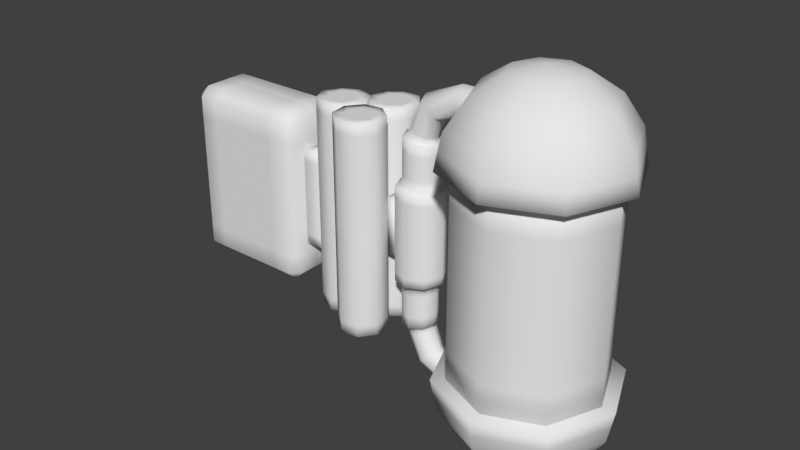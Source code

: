 # Source: odd_parts.blend  (saved by Blender 3.6.14; exported with 4.5.12 LTS)
import bpy
from mathutils import Matrix  # noqa: F401  (used for matrix-valued properties, if any)

bpy.ops.wm.read_factory_settings(use_empty=True)
scene = bpy.context.scene
scene.name = 'Scene'

# ---- collections
col_collection = bpy.data.collections.new('Collection'); scene.collection.children.link(col_collection)

# ---- world
world_world = bpy.data.worlds.new('World'); scene.world = world_world
world_world.use_nodes = True; world_world.node_tree.nodes.clear()
_N = world_world.node_tree.nodes; _L = world_world.node_tree.links
n0 = _N.new('ShaderNodeOutputWorld'); n0.name = 'World Output'; n0.location = (300, 300)
n1 = _N.new('ShaderNodeBackground'); n1.name = 'Background'; n1.location = (10, 300)
n1.inputs[0].default_value = (0.05088, 0.05088, 0.05088, 1.0)
_L.new(n1.outputs[0], n0.inputs[0])
n0.is_active_output = True
world_world.color = (0.05088, 0.05088, 0.05088)
world_world.use_sun_shadow = False
world_world.sun_shadow_jitter_overblur = 0.0

# ---- meshes
me_cube_010 = bpy.data.meshes.new('Cube.010')
me_cube_010.from_pydata([(-0.08585, -0.06986, -0.3183), (-0.08585, -0.06986, 0.3183), (-0.08585, 0.06986, -0.3183), (-0.08585, 0.06986, 0.3183), (0.08585, -0.06986, -0.3183), (0.08585, -0.06986, 0.3183), (0.08585, 0.06986, -0.3183), (0.08585, 0.06986, 0.3183), (-0.08585, -0.06986, -0.255), (-0.08585, -0.06986, 0.255), (-0.08585, 0.06986, 0.255), (-0.08585, 0.06986, -0.255), (0.08585, 0.06986, 0.255), (0.08585, 0.06986, -0.255), (0.08585, -0.06986, 0.255), (0.08585, -0.06986, -0.255), (-8.256e-09, -0.08842, -0.6826), (-8.256e-09, -0.08842, 0.7081), (0.07105, -0.1179, -0.6826), (0.07105, -0.1179, 0.7081), (0.1005, -0.1889, -0.6826), (0.1005, -0.1889, 0.7081), (0.07105, -0.26, -0.6826), (0.07105, -0.26, 0.7081), (-8.256e-09, -0.2894, -0.6826), (-8.256e-09, -0.2894, 0.7081), (-0.07105, -0.26, -0.6826), (-0.07105, -0.26, 0.7081), (-0.1005, -0.1889, -0.6826), (-0.1005, -0.1889, 0.7081), (-0.07105, -0.1179, -0.6826), (-0.07105, -0.1179, 0.7081), (0.2405, -0.5062, -0.6826), (0.2405, -0.5062, 0.7081), (0.1794, -0.5528, -0.6826), (0.1794, -0.5528, 0.7081), (0.1032, -0.5426, -0.6826), (0.1032, -0.5426, 0.7081), (0.05651, -0.4815, -0.6826), (0.05651, -0.4815, 0.7081), (0.06673, -0.4053, -0.6826), (0.06673, -0.4053, 0.7081), (0.1279, -0.3586, -0.6826), (0.1279, -0.3586, 0.7081), (0.2041, -0.3688, -0.6826), (0.2041, -0.3688, 0.7081), (0.2507, -0.4299, -0.6826), (0.2507, -0.4299, 0.7081), (-0.2415, -0.5044, -0.6826), (-0.2415, -0.5044, 0.7081), (-0.2512, -0.4282, -0.6826), (-0.2512, -0.4282, 0.7081), (-0.2041, -0.3674, -0.6826), (-0.2041, -0.3674, 0.7081), (-0.1278, -0.3577, -0.6826), (-0.1278, -0.3577, 0.7081), (-0.067, -0.4048, -0.6826), (-0.067, -0.4048, 0.7081), (-0.05733, -0.4811, -0.6826), (-0.05733, -0.4811, 0.7081), (-0.1044, -0.5419, -0.6826), (-0.1044, -0.5419, 0.7081), (-0.1807, -0.5516, -0.6826), (-0.1807, -0.5516, 0.7081), (-0.2921, -0.5334, -0.6093), (-0.2921, -0.5334, 0.6348), (-0.3074, -0.4128, 0.6348), (-0.3074, -0.4128, -0.6093), (-0.233, -0.3167, 0.6348), (-0.233, -0.3167, -0.6093), (-0.1124, -0.3014, 0.6348), (-0.1124, -0.3014, -0.6093), (-0.01637, -0.3759, 0.6348), (-0.01637, -0.3759, -0.6093), (-0.00108, -0.4964, 0.6348), (-0.00108, -0.4964, -0.6093), (-0.07552, -0.5925, 0.6348), (-0.07552, -0.5925, -0.6093), (-0.1961, -0.6078, 0.6348), (-0.1961, -0.6078, -0.6093), (-8.276e-09, -0.03012, -0.6093), (-8.276e-09, -0.03012, 0.6348), (0.1123, -0.07662, 0.6348), (0.1123, -0.07662, -0.6093), (0.1588, -0.1889, 0.6348), (0.1588, -0.1889, -0.6093), (0.1123, -0.3012, 0.6348), (0.1123, -0.3012, -0.6093), (-8.276e-09, -0.3477, 0.6348), (-8.276e-09, -0.3477, -0.6093), (-0.1123, -0.3012, 0.6348), (-0.1123, -0.3012, -0.6093), (-0.1588, -0.1889, 0.6348), (-0.1588, -0.1889, -0.6093), (-0.1123, -0.07662, 0.6348), (-0.1123, -0.07662, -0.6093), (0.2909, -0.5354, -0.6093), (0.2909, -0.5354, 0.6348), (0.1944, -0.6092, 0.6348), (0.1944, -0.6092, -0.6093), (0.0739, -0.593, 0.6348), (0.0739, -0.593, -0.6093), (0.0001522, -0.4965, 0.6348), (0.0001522, -0.4965, -0.6093), (0.0163, -0.376, 0.6348), (0.0163, -0.376, -0.6093), (0.1129, -0.3022, 0.6348), (0.1129, -0.3022, -0.6093), (0.2333, -0.3184, 0.6348), (0.2333, -0.3184, -0.6093), (0.3071, -0.415, 0.6348), (0.3071, -0.415, -0.6093), (-8.256e-09, -0.03012, -0.6826), (0.1123, -0.07662, -0.6826), (0.1123, -0.07662, 0.7081), (-8.256e-09, -0.03012, 0.7081), (0.1588, -0.1889, -0.6826), (0.1588, -0.1889, 0.7081), (0.1123, -0.3012, -0.6826), (0.1123, -0.3012, 0.7081), (-8.256e-09, -0.3477, -0.6826), (-8.256e-09, -0.3477, 0.7081), (-0.1123, -0.3012, -0.6826), (-0.1123, -0.3012, 0.7081), (-0.1588, -0.1889, -0.6826), (-0.1588, -0.1889, 0.7081), (-0.1123, -0.07662, -0.6826), (-0.1123, -0.07662, 0.7081), (0.2909, -0.5354, -0.6826), (0.1944, -0.6092, -0.6826), (0.1944, -0.6092, 0.7081), (0.2909, -0.5354, 0.7081), (0.0739, -0.593, -0.6826), (0.0739, -0.593, 0.7081), (0.0001522, -0.4965, -0.6826), (0.0001522, -0.4965, 0.7081), (0.0163, -0.376, -0.6826), (0.0163, -0.376, 0.7081), (0.1129, -0.3022, -0.6826), (0.1129, -0.3022, 0.7081), (0.2333, -0.3184, -0.6826), (0.2333, -0.3184, 0.7081), (0.3071, -0.415, -0.6826), (0.3071, -0.415, 0.7081), (-0.2921, -0.5334, -0.6826), (-0.3074, -0.4128, -0.6826), (-0.3074, -0.4128, 0.7081), (-0.2921, -0.5334, 0.7081), (-0.233, -0.3167, -0.6826), (-0.233, -0.3167, 0.7081), (-0.1124, -0.3014, -0.6826), (-0.1124, -0.3014, 0.7081), (-0.01637, -0.3759, -0.6826), (-0.01637, -0.3759, 0.7081), (-0.00108, -0.4964, -0.6826), (-0.00108, -0.4964, 0.7081), (-0.07552, -0.5925, -0.6826), (-0.07552, -0.5925, 0.7081), (-0.1961, -0.6078, -0.6826), (-0.1961, -0.6078, 0.7081)], [], [(9, 1, 3, 10), (10, 3, 7, 12), (12, 7, 5, 14), (14, 5, 1, 9), (2, 6, 4, 0), (7, 3, 1, 5), (4, 15, 8, 0), (15, 14, 9, 8), (6, 13, 15, 4), (13, 12, 14, 15), (2, 11, 13, 6), (11, 10, 12, 13), (0, 8, 11, 2), (8, 9, 10, 11), (81, 115, 114, 82), (82, 114, 117, 84), (84, 117, 119, 86), (86, 119, 121, 88), (88, 121, 123, 90), (90, 123, 125, 92), (19, 17, 31, 29, 27, 25, 23, 21), (92, 125, 127, 94), (94, 127, 115, 81), (16, 18, 20, 22, 24, 26, 28, 30), (97, 131, 130, 98), (98, 130, 133, 100), (100, 133, 135, 102), (102, 135, 137, 104), (104, 137, 139, 106), (106, 139, 141, 108), (35, 33, 47, 45, 43, 41, 39, 37), (108, 141, 143, 110), (110, 143, 131, 97), (32, 34, 36, 38, 40, 42, 44, 46), (65, 147, 146, 66), (66, 146, 149, 68), (68, 149, 151, 70), (70, 151, 153, 72), (72, 153, 155, 74), (74, 155, 157, 76), (51, 49, 63, 61, 59, 57, 55, 53), (76, 157, 159, 78), (78, 159, 147, 65), (48, 50, 52, 54, 56, 58, 60, 62), (158, 79, 64, 144), (79, 78, 65, 64), (156, 77, 79, 158), (77, 76, 78, 79), (154, 75, 77, 156), (75, 74, 76, 77), (152, 73, 75, 154), (73, 72, 74, 75), (150, 71, 73, 152), (71, 70, 72, 73), (148, 69, 71, 150), (69, 68, 70, 71), (145, 67, 69, 148), (67, 66, 68, 69), (144, 64, 67, 145), (64, 65, 66, 67), (126, 95, 80, 112), (95, 94, 81, 80), (124, 93, 95, 126), (93, 92, 94, 95), (122, 91, 93, 124), (91, 90, 92, 93), (120, 89, 91, 122), (89, 88, 90, 91), (118, 87, 89, 120), (87, 86, 88, 89), (116, 85, 87, 118), (85, 84, 86, 87), (113, 83, 85, 116), (83, 82, 84, 85), (112, 80, 83, 113), (80, 81, 82, 83), (142, 111, 96, 128), (111, 110, 97, 96), (140, 109, 111, 142), (109, 108, 110, 111), (138, 107, 109, 140), (107, 106, 108, 109), (136, 105, 107, 138), (105, 104, 106, 107), (134, 103, 105, 136), (103, 102, 104, 105), (132, 101, 103, 134), (101, 100, 102, 103), (129, 99, 101, 132), (99, 98, 100, 101), (128, 96, 99, 129), (96, 97, 98, 99), (18, 16, 112, 113), (17, 19, 114, 115), (20, 18, 113, 116), (19, 21, 117, 114), (22, 20, 116, 118), (21, 23, 119, 117), (24, 22, 118, 120), (23, 25, 121, 119), (26, 24, 120, 122), (25, 27, 123, 121), (28, 26, 122, 124), (27, 29, 125, 123), (30, 28, 124, 126), (29, 31, 127, 125), (16, 30, 126, 112), (31, 17, 115, 127), (34, 32, 128, 129), (33, 35, 130, 131), (36, 34, 129, 132), (35, 37, 133, 130), (38, 36, 132, 134), (37, 39, 135, 133), (40, 38, 134, 136), (39, 41, 137, 135), (42, 40, 136, 138), (41, 43, 139, 137), (44, 42, 138, 140), (43, 45, 141, 139), (46, 44, 140, 142), (45, 47, 143, 141), (32, 46, 142, 128), (47, 33, 131, 143), (50, 48, 144, 145), (49, 51, 146, 147), (52, 50, 145, 148), (51, 53, 149, 146), (54, 52, 148, 150), (53, 55, 151, 149), (56, 54, 150, 152), (55, 57, 153, 151), (58, 56, 152, 154), (57, 59, 155, 153), (60, 58, 154, 156), (59, 61, 157, 155), (62, 60, 156, 158), (61, 63, 159, 157), (48, 62, 158, 144), (63, 49, 147, 159)])
me_cube_010.polygons.foreach_set('use_smooth', [True] * 140)
_uv = me_cube_010.uv_layers.new(name='UVMap')
_uv.uv.foreach_set('vector', [0.5417, 0.0, 0.625, 0.0, 0.625, 0.25, 0.5417, 0.25, 0.5417, 0.25, 0.625, 0.25, 0.625, 0.5, 0.5417, 0.5, 0.5417, 0.5, 0.625, 0.5, 0.625, 0.75, 0.5417, 0.75, 0.5417, 0.75, 0.625, 0.75, 0.625, 1.0, 0.5417, 1.0, 0.125, 0.5, 0.375, 0.5, 0.375, 0.75, 0.125, 0.75, 0.625, 0.5, 0.875, 0.5, 0.875, 0.75, 0.625, 0.75, 0.375, 0.75, 0.4583, 0.75, 0.4583, 1.0, 0.375, 1.0, 0.4583, 0.75, 0.5417, 0.75, 0.5417, 1.0, 0.4583, 1.0, 0.375, 0.5, 0.4583, 0.5, 0.4583, 0.75, 0.375, 0.75, 0.4583, 0.5, 0.5417, 0.5, 0.5417, 0.75, 0.4583, 0.75, 0.375, 0.25, 0.4583, 0.25, 0.4583, 0.5, 0.375, 0.5, 0.4583, 0.25, 0.5417, 0.25, 0.5417, 0.5, 0.4583, 0.5, 0.375, 0.0, 0.4583, 0.0, 0.4583, 0.25, 0.375, 0.25, 0.4583, 0.0, 0.5417, 0.0, 0.5417, 0.25, 0.4583, 0.25, 1.0, 0.8333, 1.0, 1.0, 0.875, 1.0, 0.875, 0.8333, 0.875, 0.8333, 0.875, 1.0, 0.75, 1.0, 0.75, 0.8333, 0.75, 0.8333, 0.75, 1.0, 0.625, 1.0, 0.625, 0.8333, 0.625, 0.8333, 0.625, 1.0, 0.5, 1.0, 0.5, 0.8333, 0.5, 0.8333, 0.5, 1.0, 0.375, 1.0, 0.375, 0.8333, 0.375, 0.8333, 0.375, 1.0, 0.25, 1.0, 0.25, 0.8333, 0.3574, 0.3574, 0.25, 0.4019, 0.1426, 0.3574, 0.09813, 0.25, 0.1426, 0.1426, 0.25, 0.09813, 0.3574, 0.1426, 0.4019, 0.25, 0.25, 0.8333, 0.25, 1.0, 0.125, 1.0, 0.125, 0.8333, 0.125, 0.8333, 0.125, 1.0, 0.0, 1.0, 0.0, 0.8333, 0.75, 0.4019, 0.8574, 0.3574, 0.9019, 0.25, 0.8574, 0.1426, 0.75, 0.09813, 0.6426, 0.1426, 0.5981, 0.25, 0.6426, 0.3574, 1.0, 0.8333, 1.0, 1.0, 0.875, 1.0, 0.875, 0.8333, 0.875, 0.8333, 0.875, 1.0, 0.75, 1.0, 0.75, 0.8333, 0.75, 0.8333, 0.75, 1.0, 0.625, 1.0, 0.625, 0.8333, 0.625, 0.8333, 0.625, 1.0, 0.5, 1.0, 0.5, 0.8333, 0.5, 0.8333, 0.5, 1.0, 0.375, 1.0, 0.375, 0.8333, 0.375, 0.8333, 0.375, 1.0, 0.25, 1.0, 0.25, 0.8333, 0.3574, 0.3574, 0.25, 0.4019, 0.1426, 0.3574, 0.09813, 0.25, 0.1426, 0.1426, 0.25, 0.09813, 0.3574, 0.1426, 0.4019, 0.25, 0.25, 0.8333, 0.25, 1.0, 0.125, 1.0, 0.125, 0.8333, 0.125, 0.8333, 0.125, 1.0, 0.0, 1.0, 0.0, 0.8333, 0.75, 0.4019, 0.8574, 0.3574, 0.9019, 0.25, 0.8574, 0.1426, 0.75, 0.09813, 0.6426, 0.1426, 0.5981, 0.25, 0.6426, 0.3574, 1.0, 0.8333, 1.0, 1.0, 0.875, 1.0, 0.875, 0.8333, 0.875, 0.8333, 0.875, 1.0, 0.75, 1.0, 0.75, 0.8333, 0.75, 0.8333, 0.75, 1.0, 0.625, 1.0, 0.625, 0.8333, 0.625, 0.8333, 0.625, 1.0, 0.5, 1.0, 0.5, 0.8333, 0.5, 0.8333, 0.5, 1.0, 0.375, 1.0, 0.375, 0.8333, 0.375, 0.8333, 0.375, 1.0, 0.25, 1.0, 0.25, 0.8333, 0.3574, 0.3574, 0.25, 0.4019, 0.1426, 0.3574, 0.09813, 0.25, 0.1426, 0.1426, 0.25, 0.09813, 0.3574, 0.1426, 0.4019, 0.25, 0.25, 0.8333, 0.25, 1.0, 0.125, 1.0, 0.125, 0.8333, 0.125, 0.8333, 0.125, 1.0, 0.0, 1.0, 0.0, 0.8333, 0.75, 0.4019, 0.8574, 0.3574, 0.9019, 0.25, 0.8574, 0.1426, 0.75, 0.09813, 0.6426, 0.1426, 0.5981, 0.25, 0.6426, 0.3574, 0.125, 0.5, 0.125, 0.6667, 0.0, 0.6667, 0.0, 0.5, 0.125, 0.6667, 0.125, 0.8333, 0.0, 0.8333, 0.0, 0.6667, 0.25, 0.5, 0.25, 0.6667, 0.125, 0.6667, 0.125, 0.5, 0.25, 0.6667, 0.25, 0.8333, 0.125, 0.8333, 0.125, 0.6667, 0.375, 0.5, 0.375, 0.6667, 0.25, 0.6667, 0.25, 0.5, 0.375, 0.6667, 0.375, 0.8333, 0.25, 0.8333, 0.25, 0.6667, 0.5, 0.5, 0.5, 0.6667, 0.375, 0.6667, 0.375, 0.5, 0.5, 0.6667, 0.5, 0.8333, 0.375, 0.8333, 0.375, 0.6667, 0.625, 0.5, 0.625, 0.6667, 0.5, 0.6667, 0.5, 0.5, 0.625, 0.6667, 0.625, 0.8333, 0.5, 0.8333, 0.5, 0.6667, 0.75, 0.5, 0.75, 0.6667, 0.625, 0.6667, 0.625, 0.5, 0.75, 0.6667, 0.75, 0.8333, 0.625, 0.8333, 0.625, 0.6667, 0.875, 0.5, 0.875, 0.6667, 0.75, 0.6667, 0.75, 0.5, 0.875, 0.6667, 0.875, 0.8333, 0.75, 0.8333, 0.75, 0.6667, 1.0, 0.5, 1.0, 0.6667, 0.875, 0.6667, 0.875, 0.5, 1.0, 0.6667, 1.0, 0.8333, 0.875, 0.8333, 0.875, 0.6667, 0.125, 0.5, 0.125, 0.6667, 0.0, 0.6667, 0.0, 0.5, 0.125, 0.6667, 0.125, 0.8333, 0.0, 0.8333, 0.0, 0.6667, 0.25, 0.5, 0.25, 0.6667, 0.125, 0.6667, 0.125, 0.5, 0.25, 0.6667, 0.25, 0.8333, 0.125, 0.8333, 0.125, 0.6667, 0.375, 0.5, 0.375, 0.6667, 0.25, 0.6667, 0.25, 0.5, 0.375, 0.6667, 0.375, 0.8333, 0.25, 0.8333, 0.25, 0.6667, 0.5, 0.5, 0.5, 0.6667, 0.375, 0.6667, 0.375, 0.5, 0.5, 0.6667, 0.5, 0.8333, 0.375, 0.8333, 0.375, 0.6667, 0.625, 0.5, 0.625, 0.6667, 0.5, 0.6667, 0.5, 0.5, 0.625, 0.6667, 0.625, 0.8333, 0.5, 0.8333, 0.5, 0.6667, 0.75, 0.5, 0.75, 0.6667, 0.625, 0.6667, 0.625, 0.5, 0.75, 0.6667, 0.75, 0.8333, 0.625, 0.8333, 0.625, 0.6667, 0.875, 0.5, 0.875, 0.6667, 0.75, 0.6667, 0.75, 0.5, 0.875, 0.6667, 0.875, 0.8333, 0.75, 0.8333, 0.75, 0.6667, 1.0, 0.5, 1.0, 0.6667, 0.875, 0.6667, 0.875, 0.5, 1.0, 0.6667, 1.0, 0.8333, 0.875, 0.8333, 0.875, 0.6667, 0.125, 0.5, 0.125, 0.6667, 0.0, 0.6667, 0.0, 0.5, 0.125, 0.6667, 0.125, 0.8333, 0.0, 0.8333, 0.0, 0.6667, 0.25, 0.5, 0.25, 0.6667, 0.125, 0.6667, 0.125, 0.5, 0.25, 0.6667, 0.25, 0.8333, 0.125, 0.8333, 0.125, 0.6667, 0.375, 0.5, 0.375, 0.6667, 0.25, 0.6667, 0.25, 0.5, 0.375, 0.6667, 0.375, 0.8333, 0.25, 0.8333, 0.25, 0.6667, 0.5, 0.5, 0.5, 0.6667, 0.375, 0.6667, 0.375, 0.5, 0.5, 0.6667, 0.5, 0.8333, 0.375, 0.8333, 0.375, 0.6667, 0.625, 0.5, 0.625, 0.6667, 0.5, 0.6667, 0.5, 0.5, 0.625, 0.6667, 0.625, 0.8333, 0.5, 0.8333, 0.5, 0.6667, 0.75, 0.5, 0.75, 0.6667, 0.625, 0.6667, 0.625, 0.5, 0.75, 0.6667, 0.75, 0.8333, 0.625, 0.8333, 0.625, 0.6667, 0.875, 0.5, 0.875, 0.6667, 0.75, 0.6667, 0.75, 0.5, 0.875, 0.6667, 0.875, 0.8333, 0.75, 0.8333, 0.75, 0.6667, 1.0, 0.5, 1.0, 0.6667, 0.875, 0.6667, 0.875, 0.5, 1.0, 0.6667, 1.0, 0.8333, 0.875, 0.8333, 0.875, 0.6667, 0.8574, 0.3574, 0.75, 0.4019, 0.75, 0.49, 0.9197, 0.4197, 0.25, 0.4019, 0.3574, 0.3574, 0.4197, 0.4197, 0.25, 0.49, 0.9019, 0.25, 0.8574, 0.3574, 0.9197, 0.4197, 0.99, 0.25, 0.3574, 0.3574, 0.4019, 0.25, 0.49, 0.25, 0.4197, 0.4197, 0.8574, 0.1426, 0.9019, 0.25, 0.99, 0.25, 0.9197, 0.08029, 0.4019, 0.25, 0.3574, 0.1426, 0.4197, 0.08029, 0.49, 0.25, 0.75, 0.09813, 0.8574, 0.1426, 0.9197, 0.08029, 0.75, 0.01, 0.3574, 0.1426, 0.25, 0.09813, 0.25, 0.01, 0.4197, 0.08029, 0.6426, 0.1426, 0.75, 0.09813, 0.75, 0.01, 0.5803, 0.08029, 0.25, 0.09813, 0.1426, 0.1426, 0.08029, 0.08029, 0.25, 0.01, 0.5981, 0.25, 0.6426, 0.1426, 0.5803, 0.08029, 0.51, 0.25, 0.1426, 0.1426, 0.09813, 0.25, 0.01, 0.25, 0.08029, 0.08029, 0.6426, 0.3574, 0.5981, 0.25, 0.51, 0.25, 0.5803, 0.4197, 0.09813, 0.25, 0.1426, 0.3574, 0.08029, 0.4197, 0.01, 0.25, 0.75, 0.4019, 0.6426, 0.3574, 0.5803, 0.4197, 0.75, 0.49, 0.1426, 0.3574, 0.25, 0.4019, 0.25, 0.49, 0.08029, 0.4197, 0.8574, 0.3574, 0.75, 0.4019, 0.75, 0.49, 0.9197, 0.4197, 0.25, 0.4019, 0.3574, 0.3574, 0.4197, 0.4197, 0.25, 0.49, 0.9019, 0.25, 0.8574, 0.3574, 0.9197, 0.4197, 0.99, 0.25, 0.3574, 0.3574, 0.4019, 0.25, 0.49, 0.25, 0.4197, 0.4197, 0.8574, 0.1426, 0.9019, 0.25, 0.99, 0.25, 0.9197, 0.08029, 0.4019, 0.25, 0.3574, 0.1426, 0.4197, 0.08029, 0.49, 0.25, 0.75, 0.09813, 0.8574, 0.1426, 0.9197, 0.08029, 0.75, 0.01, 0.3574, 0.1426, 0.25, 0.09813, 0.25, 0.01, 0.4197, 0.08029, 0.6426, 0.1426, 0.75, 0.09813, 0.75, 0.01, 0.5803, 0.08029, 0.25, 0.09813, 0.1426, 0.1426, 0.08029, 0.08029, 0.25, 0.01, 0.5981, 0.25, 0.6426, 0.1426, 0.5803, 0.08029, 0.51, 0.25, 0.1426, 0.1426, 0.09813, 0.25, 0.01, 0.25, 0.08029, 0.08029, 0.6426, 0.3574, 0.5981, 0.25, 0.51, 0.25, 0.5803, 0.4197, 0.09813, 0.25, 0.1426, 0.3574, 0.08029, 0.4197, 0.01, 0.25, 0.75, 0.4019, 0.6426, 0.3574, 0.5803, 0.4197, 0.75, 0.49, 0.1426, 0.3574, 0.25, 0.4019, 0.25, 0.49, 0.08029, 0.4197, 0.8574, 0.3574, 0.75, 0.4019, 0.75, 0.49, 0.9197, 0.4197, 0.25, 0.4019, 0.3574, 0.3574, 0.4197, 0.4197, 0.25, 0.49, 0.9019, 0.25, 0.8574, 0.3574, 0.9197, 0.4197, 0.99, 0.25, 0.3574, 0.3574, 0.4019, 0.25, 0.49, 0.25, 0.4197, 0.4197, 0.8574, 0.1426, 0.9019, 0.25, 0.99, 0.25, 0.9197, 0.08029, 0.4019, 0.25, 0.3574, 0.1426, 0.4197, 0.08029, 0.49, 0.25, 0.75, 0.09813, 0.8574, 0.1426, 0.9197, 0.08029, 0.75, 0.01, 0.3574, 0.1426, 0.25, 0.09813, 0.25, 0.01, 0.4197, 0.08029, 0.6426, 0.1426, 0.75, 0.09813, 0.75, 0.01, 0.5803, 0.08029, 0.25, 0.09813, 0.1426, 0.1426, 0.08029, 0.08029, 0.25, 0.01, 0.5981, 0.25, 0.6426, 0.1426, 0.5803, 0.08029, 0.51, 0.25, 0.1426, 0.1426, 0.09813, 0.25, 0.01, 0.25, 0.08029, 0.08029, 0.6426, 0.3574, 0.5981, 0.25, 0.51, 0.25, 0.5803, 0.4197, 0.09813, 0.25, 0.1426, 0.3574, 0.08029, 0.4197, 0.01, 0.25, 0.75, 0.4019, 0.6426, 0.3574, 0.5803, 0.4197, 0.75, 0.49, 0.1426, 0.3574, 0.25, 0.4019, 0.25, 0.49, 0.08029, 0.4197])
me_cube_010.update()
me_cube_009 = bpy.data.meshes.new('Cube.009')
me_cube_009.from_pydata([(-0.02246, -0.2286, -0.5768), (-0.02246, -0.4168, -0.3886), (-0.2107, -0.2286, -0.3886), (-0.02246, -0.3541, -0.5768), (-0.1479, -0.2286, -0.5768), (-0.1479, -0.3541, -0.5768), (-0.1479, -0.4168, -0.3886), (-0.02246, -0.4168, -0.5141), (-0.1479, -0.4168, -0.5141), (-0.2107, -0.2286, -0.5141), (-0.2107, -0.3541, -0.3886), (-0.2107, -0.3541, -0.5141), (-0.02246, -0.4168, 0.3886), (-0.02246, -0.2286, 0.5768), (-0.2107, -0.2286, 0.3886), (-0.02246, -0.4168, 0.5141), (-0.1479, -0.4168, 0.3886), (-0.1479, -0.4168, 0.5141), (-0.1479, -0.2286, 0.5768), (-0.02246, -0.3541, 0.5768), (-0.1479, -0.3541, 0.5768), (-0.2107, -0.3541, 0.3886), (-0.2107, -0.2286, 0.5141), (-0.2107, -0.3541, 0.5141), (-0.02246, 0.2286, -0.5768), (-0.2107, 0.2286, -0.3886), (-0.02246, 0.4168, -0.3886), (-0.1479, 0.2286, -0.5768), (-0.02246, 0.3541, -0.5768), (-0.1479, 0.3541, -0.5768), (-0.2107, 0.3541, -0.3886), (-0.2107, 0.2286, -0.5141), (-0.2107, 0.3541, -0.5141), (-0.02246, 0.4168, -0.5141), (-0.1479, 0.4168, -0.3886), (-0.1479, 0.4168, -0.5141), (-0.02246, 0.2286, 0.5768), (-0.02246, 0.4168, 0.3886), (-0.2107, 0.2286, 0.3886), (-0.02246, 0.3541, 0.5768), (-0.1479, 0.2286, 0.5768), (-0.1479, 0.3541, 0.5768), (-0.1479, 0.4168, 0.3886), (-0.02246, 0.4168, 0.5141), (-0.1479, 0.4168, 0.5141), (-0.2107, 0.2286, 0.5141), (-0.2107, 0.3541, 0.3886), (-0.2107, 0.3541, 0.5141), (0.02246, -0.2286, -0.5768), (0.2107, -0.2286, -0.3886), (0.02246, -0.4168, -0.3886), (0.1479, -0.2286, -0.5768), (0.02246, -0.3541, -0.5768), (0.1479, -0.3541, -0.5768), (0.2107, -0.3541, -0.3886), (0.2107, -0.2286, -0.5141), (0.2107, -0.3541, -0.5141), (0.02246, -0.4168, -0.5141), (0.1479, -0.4168, -0.3886), (0.1479, -0.4168, -0.5141), (0.02246, -0.2286, 0.5768), (0.02246, -0.4168, 0.3886), (0.2107, -0.2286, 0.3886), (0.02246, -0.3541, 0.5768), (0.1479, -0.2286, 0.5768), (0.1479, -0.3541, 0.5768), (0.1479, -0.4168, 0.3886), (0.02246, -0.4168, 0.5141), (0.1479, -0.4168, 0.5141), (0.2107, -0.2286, 0.5141), (0.2107, -0.3541, 0.3886), (0.2107, -0.3541, 0.5141), (0.02246, 0.2286, -0.5768), (0.02246, 0.4168, -0.3886), (0.2107, 0.2286, -0.3886), (0.02246, 0.3541, -0.5768), (0.1479, 0.2286, -0.5768), (0.1479, 0.3541, -0.5768), (0.1479, 0.4168, -0.3886), (0.02246, 0.4168, -0.5141), (0.1479, 0.4168, -0.5141), (0.2107, 0.2286, -0.5141), (0.2107, 0.3541, -0.3886), (0.2107, 0.3541, -0.5141), (0.02246, 0.2286, 0.5768), (0.2107, 0.2286, 0.3886), (0.02246, 0.4168, 0.3886), (0.1479, 0.2286, 0.5768), (0.02246, 0.3541, 0.5768), (0.1479, 0.3541, 0.5768), (0.2107, 0.3541, 0.3886), (0.2107, 0.2286, 0.5141), (0.2107, 0.3541, 0.5141), (0.02246, 0.4168, 0.5141), (0.1479, 0.4168, 0.3886), (0.1479, 0.4168, 0.5141)], [], [(50, 61, 12, 1), (74, 85, 62, 49), (84, 36, 13, 60), (2, 14, 38, 25), (26, 37, 86, 73), (0, 3, 5, 4), (3, 7, 8, 5), (1, 6, 8, 7), (6, 10, 11, 8), (2, 9, 11, 10), (9, 4, 5, 11), (5, 8, 11), (12, 15, 17, 16), (15, 19, 20, 17), (13, 18, 20, 19), (18, 22, 23, 20), (14, 21, 23, 22), (21, 16, 17, 23), (17, 20, 23), (24, 27, 29, 28), (27, 31, 32, 29), (25, 30, 32, 31), (30, 34, 35, 32), (26, 33, 35, 34), (33, 28, 29, 35), (29, 32, 35), (36, 39, 41, 40), (39, 43, 44, 41), (37, 42, 44, 43), (42, 46, 47, 44), (38, 45, 47, 46), (45, 40, 41, 47), (41, 44, 47), (48, 51, 53, 52), (51, 55, 56, 53), (49, 54, 56, 55), (54, 58, 59, 56), (50, 57, 59, 58), (57, 52, 53, 59), (53, 56, 59), (60, 63, 65, 64), (63, 67, 68, 65), (61, 66, 68, 67), (66, 70, 71, 68), (62, 69, 71, 70), (69, 64, 65, 71), (65, 68, 71), (72, 75, 77, 76), (75, 79, 80, 77), (73, 78, 80, 79), (78, 82, 83, 80), (74, 81, 83, 82), (81, 76, 77, 83), (77, 80, 83), (84, 87, 89, 88), (87, 91, 92, 89), (85, 90, 92, 91), (90, 94, 95, 92), (86, 93, 95, 94), (93, 88, 89, 95), (89, 92, 95), (24, 0, 4, 27), (27, 4, 9, 31), (31, 9, 2, 25), (1, 12, 16, 6), (6, 16, 21, 10), (10, 21, 14, 2), (13, 36, 40, 18), (18, 40, 45, 22), (22, 45, 38, 14), (37, 26, 34, 42), (42, 34, 30, 46), (46, 30, 25, 38), (72, 24, 28, 75), (75, 28, 33, 79), (79, 33, 26, 73), (36, 84, 88, 39), (39, 88, 93, 43), (43, 93, 86, 37), (85, 74, 82, 90), (90, 82, 78, 94), (94, 78, 73, 86), (48, 72, 76, 51), (51, 76, 81, 55), (55, 81, 74, 49), (84, 60, 64, 87), (87, 64, 69, 91), (91, 69, 62, 85), (61, 50, 58, 66), (66, 58, 54, 70), (70, 54, 49, 62), (0, 48, 52, 3), (3, 52, 57, 7), (7, 57, 50, 1), (60, 13, 19, 63), (63, 19, 15, 67), (67, 15, 12, 61), (24, 72, 48, 0)])
me_cube_009.polygons.foreach_set('use_smooth', [True] * 98)
_uv = me_cube_009.uv_layers.new(name='UVMap')
_uv.uv.foreach_set('vector', [0.4158, 0.8617, 0.5842, 0.8617, 0.5842, 0.8883, 0.4158, 0.8883, 0.4158, 0.5564, 0.5842, 0.5564, 0.5842, 0.6936, 0.4158, 0.6936, 0.7367, 0.5564, 0.7633, 0.5564, 0.7633, 0.6936, 0.7367, 0.6936, 0.4158, 0.05644, 0.5842, 0.05644, 0.5842, 0.1936, 0.4158, 0.1936, 0.4158, 0.3617, 0.5842, 0.3617, 0.5842, 0.3883, 0.4158, 0.3883, 0.2367, 0.6936, 0.2367, 0.7312, 0.1622, 0.7312, 0.1622, 0.6936, 0.2367, 0.7312, 0.2367, 0.75, 0.1622, 0.75, 0.1622, 0.7312, 0.4158, 0.8883, 0.4158, 1.0, 0.375, 0.9628, 0.375, 0.8883, 0.4158, 0.0, 0.4158, 0.01881, 0.375, 0.01881, 0.375, 0.0, 0.4158, 0.05644, 0.375, 0.05644, 0.375, 0.01881, 0.4158, 0.01881, 0.125, 0.6936, 0.1622, 0.6936, 0.1622, 0.7312, 0.125, 0.7312, 0.1622, 0.7312, 0.1622, 0.75, 0.125, 0.7312, 0.5842, 0.8883, 0.6114, 0.8883, 0.6114, 1.0, 0.5842, 1.0, 0.6114, 0.8883, 0.625, 0.8883, 0.625, 1.0, 0.6114, 1.0, 0.7633, 0.6936, 0.875, 0.6936, 0.875, 0.7312, 0.7633, 0.75, 0.625, 0.05644, 0.6114, 0.05644, 0.6114, 0.01881, 0.625, 0.01881, 0.5842, 0.05644, 0.5842, 0.01881, 0.6114, 0.01881, 0.6114, 0.05644, 0.5842, 0.01881, 0.5842, 0.0, 0.6114, 0.0, 0.6114, 0.01881, 0.6114, 0.0, 0.625, 0.01881, 0.6114, 0.01881, 0.2367, 0.5564, 0.1622, 0.5564, 0.1622, 0.5188, 0.2367, 0.5188, 0.1622, 0.5564, 0.125, 0.5564, 0.125, 0.5188, 0.1622, 0.5188, 0.4158, 0.1936, 0.4158, 0.2312, 0.375, 0.2312, 0.375, 0.1936, 0.4158, 0.2312, 0.4158, 0.2872, 0.375, 0.2872, 0.375, 0.2312, 0.4158, 0.3617, 0.375, 0.3617, 0.375, 0.2872, 0.4158, 0.2872, 0.2367, 0.5, 0.2367, 0.5188, 0.1622, 0.5188, 0.1622, 0.5, 0.1622, 0.5188, 0.125, 0.5188, 0.1622, 0.5, 0.7633, 0.5564, 0.7633, 0.5, 0.875, 0.5188, 0.875, 0.5564, 0.625, 0.3617, 0.6114, 0.3617, 0.6114, 0.2872, 0.625, 0.25, 0.5842, 0.3617, 0.5842, 0.2872, 0.6114, 0.2872, 0.6114, 0.3617, 0.5842, 0.2872, 0.5842, 0.2312, 0.6114, 0.2312, 0.6114, 0.2872, 0.5842, 0.1936, 0.6114, 0.1936, 0.6114, 0.2312, 0.5842, 0.2312, 0.6114, 0.1936, 0.625, 0.1936, 0.625, 0.2312, 0.6114, 0.2312, 0.625, 0.2312, 0.6114, 0.25, 0.6114, 0.2312, 0.2633, 0.6936, 0.3378, 0.6936, 0.3378, 0.7312, 0.2633, 0.7312, 0.3378, 0.6936, 0.3886, 0.6936, 0.3886, 0.7312, 0.3378, 0.7312, 0.4158, 0.6936, 0.4158, 0.7312, 0.3886, 0.7312, 0.3886, 0.6936, 0.4158, 0.7312, 0.4158, 0.7872, 0.375, 0.7872, 0.3886, 0.7312, 0.4158, 0.8617, 0.375, 0.8617, 0.375, 0.7872, 0.4158, 0.7872, 0.2633, 0.75, 0.2633, 0.7312, 0.3378, 0.7312, 0.3378, 0.75, 0.3378, 0.7312, 0.375, 0.7312, 0.3378, 0.75, 0.7367, 0.6936, 0.7367, 0.75, 0.6622, 0.75, 0.6622, 0.6936, 0.625, 0.8617, 0.6114, 0.8617, 0.6114, 0.7872, 0.625, 0.7872, 0.5842, 0.8617, 0.5842, 0.7872, 0.6114, 0.7872, 0.6114, 0.8617, 0.5842, 0.7872, 0.5842, 0.7312, 0.6114, 0.7312, 0.6114, 0.7872, 0.5842, 0.6936, 0.6114, 0.6936, 0.6114, 0.7312, 0.5842, 0.7312, 0.6114, 0.6936, 0.6622, 0.6936, 0.6622, 0.75, 0.6114, 0.7312, 0.625, 0.7872, 0.6114, 0.7872, 0.6114, 0.75, 0.2633, 0.5564, 0.2633, 0.5188, 0.3378, 0.5188, 0.3378, 0.5564, 0.2633, 0.5188, 0.2633, 0.5, 0.3378, 0.5, 0.3378, 0.5188, 0.4158, 0.3883, 0.4158, 0.4628, 0.375, 0.4628, 0.375, 0.3883, 0.4158, 0.4628, 0.4158, 0.5188, 0.3886, 0.5188, 0.375, 0.4628, 0.4158, 0.5564, 0.3886, 0.5564, 0.3886, 0.5188, 0.4158, 0.5188, 0.3886, 0.5564, 0.3378, 0.5564, 0.3378, 0.5188, 0.3886, 0.5188, 0.3378, 0.5188, 0.3378, 0.5, 0.375, 0.5188, 0.7367, 0.5564, 0.6622, 0.5564, 0.6622, 0.5, 0.7367, 0.5, 0.6622, 0.5564, 0.6114, 0.5564, 0.6114, 0.5188, 0.6622, 0.5, 0.5842, 0.5564, 0.5842, 0.5188, 0.6114, 0.5188, 0.6114, 0.5564, 0.5842, 0.5188, 0.5842, 0.4628, 0.6114, 0.4628, 0.6114, 0.5188, 0.5842, 0.3883, 0.6114, 0.3883, 0.6114, 0.4628, 0.5842, 0.4628, 0.6114, 0.3883, 0.625, 0.3883, 0.625, 0.4628, 0.6114, 0.4628, 0.625, 0.4628, 0.6114, 0.5, 0.6114, 0.4628, 0.2367, 0.5564, 0.2367, 0.6936, 0.1622, 0.6936, 0.1622, 0.5564, 0.1622, 0.5564, 0.1622, 0.6936, 0.125, 0.6936, 0.125, 0.5564, 0.375, 0.1936, 0.375, 0.05644, 0.4158, 0.05644, 0.4158, 0.1936, 0.4158, 0.8883, 0.5842, 0.8883, 0.5842, 1.0, 0.4158, 1.0, 0.4158, 0.0, 0.5842, 0.0, 0.5842, 0.01881, 0.4158, 0.01881, 0.4158, 0.01881, 0.5842, 0.01881, 0.5842, 0.05644, 0.4158, 0.05644, 0.7633, 0.6936, 0.7633, 0.5564, 0.875, 0.5564, 0.875, 0.6936, 0.625, 0.05644, 0.625, 0.1936, 0.6114, 0.1936, 0.6114, 0.05644, 0.6114, 0.05644, 0.6114, 0.1936, 0.5842, 0.1936, 0.5842, 0.05644, 0.5842, 0.3617, 0.4158, 0.3617, 0.4158, 0.2872, 0.5842, 0.2872, 0.5842, 0.2872, 0.4158, 0.2872, 0.4158, 0.2312, 0.5842, 0.2312, 0.5842, 0.2312, 0.4158, 0.2312, 0.4158, 0.1936, 0.5842, 0.1936, 0.2633, 0.5564, 0.2367, 0.5564, 0.2367, 0.5188, 0.2633, 0.5188, 0.2633, 0.5188, 0.2367, 0.5188, 0.2367, 0.5, 0.2633, 0.5, 0.375, 0.3883, 0.375, 0.3617, 0.4158, 0.3617, 0.4158, 0.3883, 0.7633, 0.5564, 0.7367, 0.5564, 0.7367, 0.5, 0.7633, 0.5, 0.625, 0.3617, 0.625, 0.3883, 0.6114, 0.3883, 0.6114, 0.3617, 0.6114, 0.3617, 0.6114, 0.3883, 0.5842, 0.3883, 0.5842, 0.3617, 0.5842, 0.5564, 0.4158, 0.5564, 0.4158, 0.5188, 0.5842, 0.5188, 0.5842, 0.5188, 0.4158, 0.5188, 0.4158, 0.4628, 0.5842, 0.4628, 0.5842, 0.4628, 0.4158, 0.4628, 0.4158, 0.3883, 0.5842, 0.3883, 0.2633, 0.6936, 0.2633, 0.5564, 0.3378, 0.5564, 0.3378, 0.6936, 0.3378, 0.6936, 0.3378, 0.5564, 0.3886, 0.5564, 0.3886, 0.6936, 0.3886, 0.6936, 0.3886, 0.5564, 0.4158, 0.5564, 0.4158, 0.6936, 0.7367, 0.5564, 0.7367, 0.6936, 0.6622, 0.6936, 0.6622, 0.5564, 0.6622, 0.5564, 0.6622, 0.6936, 0.6114, 0.6936, 0.6114, 0.5564, 0.6114, 0.5564, 0.6114, 0.6936, 0.5842, 0.6936, 0.5842, 0.5564, 0.5842, 0.8617, 0.4158, 0.8617, 0.4158, 0.7872, 0.5842, 0.7872, 0.5842, 0.7872, 0.4158, 0.7872, 0.4158, 0.7312, 0.5842, 0.7312, 0.5842, 0.7312, 0.4158, 0.7312, 0.4158, 0.6936, 0.5842, 0.6936, 0.2367, 0.6936, 0.2633, 0.6936, 0.2633, 0.7312, 0.2367, 0.7312, 0.2367, 0.7312, 0.2633, 0.7312, 0.2633, 0.75, 0.2367, 0.75, 0.375, 0.8883, 0.375, 0.8617, 0.4158, 0.8617, 0.4158, 0.8883, 0.7367, 0.6936, 0.7633, 0.6936, 0.7633, 0.75, 0.7367, 0.75, 0.625, 0.8617, 0.625, 0.8883, 0.6114, 0.8883, 0.6114, 0.8617, 0.6114, 0.8617, 0.6114, 0.8883, 0.5842, 0.8883, 0.5842, 0.8617, 0.2367, 0.5564, 0.2633, 0.5564, 0.2633, 0.6936, 0.2367, 0.6936])
me_cube_009.update()
me_cube_007 = bpy.data.meshes.new('Cube.007')
me_cube_007.from_pydata([(-0.05352, -0.05206, -0.1846), (-0.05352, -0.05206, 0.1846), (-0.05352, 0.05206, -0.1846), (-0.05352, 0.05206, 0.1846), (0.05352, -0.05206, -0.1846), (0.05352, -0.05206, 0.1846), (0.05352, 0.05206, -0.1846), (0.05352, 0.05206, 0.1846), (1.743e-08, -0.4838, -0.6468), (1.743e-08, -0.4838, 0.6468), (0.3402, -0.6247, -0.6468), (0.3402, -0.6247, 0.6468), (0.4811, -0.9649, -0.6468), (0.4811, -0.9649, 0.6468), (0.3402, -1.305, -0.6468), (0.3402, -1.305, 0.6468), (1.743e-08, -1.446, -0.6468), (1.743e-08, -1.446, 0.6468), (-0.3402, -1.305, -0.6468), (-0.3402, -1.305, 0.6468), (-0.4811, -0.9649, -0.6468), (-0.4811, -0.9649, 0.6468), (-0.3402, -0.6247, -0.6468), (-0.3402, -0.6247, 0.6468), (1.743e-08, -0.4838, -0.462), (1.743e-08, -0.4838, 0.462), (0.3402, -0.6247, 0.462), (0.3402, -0.6247, -0.462), (0.4811, -0.9649, 0.462), (0.4811, -0.9649, -0.462), (0.3402, -1.305, 0.462), (0.3402, -1.305, -0.462), (1.743e-08, -1.446, 0.462), (1.743e-08, -1.446, -0.462), (-0.3402, -1.305, 0.462), (-0.3402, -1.305, -0.462), (-0.4811, -0.9649, 0.462), (-0.4811, -0.9649, -0.462), (-0.3402, -0.6247, 0.462), (-0.3402, -0.6247, -0.462), (0.154, -1.119, -1.173), (0.2846, -1.25, -1.049), (0.3719, -1.337, -0.8646), (0.4025, -1.367, -0.6468), (0.2178, -0.9649, -1.173), (0.4025, -0.9649, -1.049), (0.5259, -0.9649, -0.8646), (0.5692, -0.9649, -0.6468), (0.154, -0.8109, -1.173), (0.2846, -0.6803, -1.049), (0.3719, -0.5931, -0.8646), (0.4025, -0.5624, -0.6468), (1.743e-08, -0.7471, -1.173), (1.743e-08, -0.5624, -1.049), (1.743e-08, -0.439, -0.8646), (1.743e-08, -0.3957, -0.6468), (-0.154, -0.8109, -1.173), (-0.2846, -0.6803, -1.049), (-0.3719, -0.5931, -0.8646), (-0.4025, -0.5624, -0.6468), (-0.2178, -0.9649, -1.173), (-0.4025, -0.9649, -1.049), (-0.5259, -0.9649, -0.8646), (-0.5692, -0.9649, -0.6468), (-0.154, -1.119, -1.173), (-0.2846, -1.25, -1.049), (-0.3719, -1.337, -0.8646), (-0.4025, -1.367, -0.6468), (1.743e-08, -0.9649, -1.216), (1.743e-08, -1.183, -1.173), (1.743e-08, -1.367, -1.049), (1.743e-08, -1.491, -0.8646), (1.743e-08, -1.534, -0.6468), (0.3872, -1.352, -0.7557), (0.5475, -0.9649, -0.7557), (0.3872, -0.5777, -0.7557), (1.743e-08, -0.4174, -0.7557), (-0.3872, -0.5777, -0.7557), (-0.5475, -0.9649, -0.7557), (-0.3872, -1.352, -0.7557), (1.743e-08, -1.512, -0.7557), (0.154, -0.8109, 1.173), (0.2846, -0.6803, 1.049), (0.3719, -0.5931, 0.8646), (0.4025, -0.5624, 0.6468), (0.2178, -0.9649, 1.173), (0.4025, -0.9649, 1.049), (0.5259, -0.9649, 0.8646), (0.5692, -0.9649, 0.6468), (0.154, -1.119, 1.173), (0.2846, -1.25, 1.049), (0.3719, -1.337, 0.8646), (0.4025, -1.367, 0.6468), (1.743e-08, -1.183, 1.173), (1.743e-08, -1.367, 1.049), (1.743e-08, -1.491, 0.8646), (1.743e-08, -1.534, 0.6468), (-0.154, -1.119, 1.173), (-0.2846, -1.25, 1.049), (-0.3719, -1.337, 0.8646), (-0.4025, -1.367, 0.6468), (-0.2178, -0.9649, 1.173), (-0.4025, -0.9649, 1.049), (-0.5259, -0.9649, 0.8646), (-0.5692, -0.9649, 0.6468), (-0.154, -0.8109, 1.173), (-0.2846, -0.6803, 1.049), (-0.3719, -0.5931, 0.8646), (-0.4025, -0.5624, 0.6468), (1.743e-08, -0.9649, 1.216), (1.743e-08, -0.7471, 1.173), (1.743e-08, -0.5624, 1.049), (1.743e-08, -0.439, 0.8646), (1.743e-08, -0.3957, 0.6468), (0.3872, -0.5777, 0.7557), (0.5475, -0.9649, 0.7557), (0.3872, -1.352, 0.7557), (1.743e-08, -1.512, 0.7557), (-0.3872, -1.352, 0.7557), (-0.5475, -0.9649, 0.7557), (-0.3872, -0.5777, 0.7557), (1.743e-08, -0.4174, 0.7557), (-0.06396, -0.5912, -0.8281), (-4.014e-08, -0.5912, -0.8016), (0.06396, -0.5912, -0.8281), (0.09046, -0.5912, -0.8921), (0.06396, -0.5912, -0.9561), (2.998e-09, -0.5912, -0.9826), (-0.06396, -0.5912, -0.9561), (-0.09046, -0.5912, -0.8921), (-0.06396, -0.475, -0.8294), (-4.386e-08, -0.4801, -0.8034), (0.06396, -0.475, -0.8294), (0.09046, -0.4625, -0.8921), (0.06396, -0.45, -0.9548), (-7.274e-10, -0.4449, -0.9808), (-0.06396, -0.45, -0.9548), (-0.09046, -0.4625, -0.8921), (-0.06396, -0.3029, -0.762), (-4.386e-08, -0.3217, -0.7433), (0.06396, -0.3029, -0.762), (0.09046, -0.2577, -0.8073), (0.06396, -0.2125, -0.8525), (-7.274e-10, -0.1937, -0.8712), (-0.06396, -0.2125, -0.8525), (-0.09046, -0.2577, -0.8073), (-0.06396, -0.2356, -0.59), (-4.386e-08, -0.2616, -0.5848), (0.06396, -0.2356, -0.59), (0.09046, -0.1729, -0.6025), (0.06396, -0.1101, -0.615), (-7.274e-10, -0.08416, -0.6201), (-0.06396, -0.1101, -0.615), (-0.09046, -0.1729, -0.6025), (-0.1112, -0.06127, 0.3103), (1.303e-08, -0.01573, 0.313), (0.1112, -0.06127, 0.3103), (0.158, -0.1721, 0.304), (0.112, -0.2837, 0.2978), (-6.91e-08, -0.33, 0.2953), (-0.158, -0.1721, 0.304), (-0.112, -0.2837, 0.2978), (-0.06396, -0.2356, 0.5955), (-4.386e-08, -0.2616, 0.5903), (0.06396, -0.2356, 0.5955), (0.09046, -0.1729, 0.6079), (0.06396, -0.1101, 0.6204), (-7.274e-10, -0.08416, 0.6256), (-0.06396, -0.1101, 0.6204), (-0.09046, -0.1729, 0.6079), (-0.06396, -0.3029, 0.7675), (-4.386e-08, -0.3217, 0.7488), (0.06396, -0.3029, 0.7675), (0.09046, -0.2577, 0.8127), (0.06396, -0.2125, 0.858), (-7.274e-10, -0.1937, 0.8767), (-0.06396, -0.2125, 0.858), (-0.09046, -0.2577, 0.8127), (-0.06396, -0.475, 0.8348), (-4.386e-08, -0.4801, 0.8088), (0.06396, -0.475, 0.8348), (0.09046, -0.4625, 0.8976), (0.06396, -0.45, 0.9603), (-7.274e-10, -0.4449, 0.9863), (-0.06396, -0.45, 0.9603), (-0.09046, -0.4625, 0.8976), (-0.06396, -0.5912, 0.8336), (-4.014e-08, -0.5912, 0.8071), (0.06396, -0.5912, 0.8336), (0.09046, -0.5912, 0.8976), (0.06396, -0.5912, 0.9615), (2.998e-09, -0.5912, 0.988), (-0.06396, -0.5912, 0.9615), (-0.09046, -0.5912, 0.8976), (-0.1116, -0.06105, -4.197e-07), (-0.1112, -0.06127, -0.3076), (1.047e-08, -0.01486, -7.07e-07), (8.74e-09, -0.01573, -0.3102), (0.1116, -0.06105, -4.194e-07), (0.1112, -0.06127, -0.3076), (0.158, -0.1729, -1.337e-07), (0.158, -0.1721, -0.3013), (0.1116, -0.2847, -4.608e-07), (0.112, -0.2837, -0.2951), (-6.884e-08, -0.3309, -7.833e-07), (-6.742e-08, -0.33, -0.2926), (-0.158, -0.1721, -0.3013), (-0.158, -0.1729, -1.337e-07), (-0.1116, -0.2847, -4.606e-07), (-0.112, -0.2837, -0.2951), (-0.08266, -0.2533, -0.59), (-0.1162, -0.1716, -0.6025), (-5.292e-08, -0.2873, -0.5849), (0.08266, -0.2533, -0.59), (0.1162, -0.1716, -0.6025), (0.08143, -0.09124, -0.615), (3.7e-09, -0.05842, -0.6202), (-0.08143, -0.09124, -0.615), (-0.0821, -0.2545, -0.295), (-0.1162, -0.1729, -0.3012), (-5.31e-08, -0.2882, -0.2925), (0.0821, -0.2545, -0.295), (0.1162, -0.1729, -0.3012), (0.0821, -0.09127, -0.3075), (3.495e-09, -0.05755, -0.3101), (-0.0821, -0.09127, -0.3075), (-0.0821, -0.2545, 0.2978), (-0.08266, -0.2533, 0.5955), (-0.1162, -0.1716, 0.608), (-0.1162, -0.1729, 0.304), (-5.31e-08, -0.2882, 0.2952), (-5.292e-08, -0.2873, 0.5904), (0.0821, -0.2545, 0.2978), (0.08266, -0.2533, 0.5955), (0.1162, -0.1729, 0.304), (0.1162, -0.1716, 0.608), (0.0821, -0.09127, 0.3102), (0.08143, -0.09124, 0.6205), (4.287e-09, -0.05755, 0.3129), (4.253e-09, -0.05842, 0.6257), (-0.0821, -0.09127, 0.3102), (-0.08143, -0.09124, 0.6205), (-0.1114, -0.06116, 0.2511), (1.175e-08, -0.01529, 0.2533), (0.1114, -0.06116, 0.2511), (0.158, -0.1725, 0.246), (0.1118, -0.2842, 0.241), (-6.897e-08, -0.3305, 0.239), (-0.158, -0.1725, 0.246), (-0.1118, -0.2842, 0.241), (-0.1114, -0.06116, -0.2498), (9.605e-09, -0.01529, -0.2519), (0.1114, -0.06116, -0.2498), (0.158, -0.1725, -0.2447), (0.1118, -0.2842, -0.2397), (-6.813e-08, -0.3305, -0.2376), (-0.158, -0.1725, -0.2447), (-0.1118, -0.2842, -0.2397), (-0.08224, -0.2542, 0.3722), (-0.08252, -0.2536, 0.5211), (-0.1162, -0.1726, 0.38), (-0.1162, -0.1719, 0.532), (-5.305e-08, -0.288, 0.369), (-5.296e-08, -0.2876, 0.5166), (0.08224, -0.2542, 0.3722), (0.08252, -0.2536, 0.5211), (0.1162, -0.1726, 0.38), (0.1162, -0.1719, 0.532), (0.08193, -0.09126, 0.3878), (0.0816, -0.09125, 0.5429), (4.278e-09, -0.05777, 0.3911), (4.262e-09, -0.0582, 0.5475), (-0.08193, -0.09126, 0.3878), (-0.0816, -0.09125, 0.5429), (-0.08252, -0.2536, -0.5163), (-0.08224, -0.2542, -0.3688), (-0.1162, -0.1719, -0.5272), (-0.1162, -0.1726, -0.3766), (-5.296e-08, -0.2876, -0.5118), (-5.305e-08, -0.288, -0.3656), (0.08252, -0.2536, -0.5163), (0.08224, -0.2542, -0.3688), (0.1162, -0.1719, -0.5272), (0.1162, -0.1726, -0.3766), (0.0816, -0.09125, -0.5381), (0.08193, -0.09126, -0.3844), (3.649e-09, -0.0582, -0.5427), (3.546e-09, -0.05777, -0.3876), (-0.0816, -0.09125, -0.5381), (-0.08193, -0.09126, -0.3844), (-0.06396, -0.2532, 0.6404), (-0.09046, -0.195, 0.6614), (-4.386e-08, -0.2773, 0.6317), (0.06396, -0.2532, 0.6404), (0.09046, -0.195, 0.6614), (0.06396, -0.1368, 0.6824), (-7.274e-10, -0.1128, 0.6911), (-0.06396, -0.1368, 0.6824), (-0.06396, -0.2507, -0.6286), (-0.09046, -0.1919, -0.6484), (-4.386e-08, -0.2751, -0.6204), (0.06396, -0.2507, -0.6286), (0.09046, -0.1919, -0.6484), (0.06396, -0.1331, -0.6682), (-7.274e-10, -0.1087, -0.6764), (-0.06396, -0.1331, -0.6682)], [], [(0, 1, 3, 2), (2, 3, 7, 6), (6, 7, 5, 4), (4, 5, 1, 0), (2, 6, 4, 0), (7, 3, 1, 5), (25, 9, 11, 26), (26, 11, 13, 28), (28, 13, 15, 30), (30, 15, 17, 32), (32, 17, 19, 34), (34, 19, 21, 36), (11, 9, 23, 21, 19, 17, 15, 13), (36, 21, 23, 38), (38, 23, 9, 25), (8, 10, 12, 14, 16, 18, 20, 22), (22, 39, 24, 8), (39, 38, 25, 24), (20, 37, 39, 22), (37, 36, 38, 39), (18, 35, 37, 20), (35, 34, 36, 37), (16, 33, 35, 18), (33, 32, 34, 35), (14, 31, 33, 16), (31, 30, 32, 33), (12, 29, 31, 14), (29, 28, 30, 31), (10, 27, 29, 12), (27, 26, 28, 29), (8, 24, 27, 10), (24, 25, 26, 27), (71, 70, 41, 42), (69, 68, 40), (80, 71, 42, 73), (70, 69, 40, 41), (73, 42, 46, 74), (41, 40, 44, 45), (42, 41, 45, 46), (40, 68, 44), (74, 46, 50, 75), (45, 44, 48, 49), (46, 45, 49, 50), (44, 68, 48), (50, 49, 53, 54), (48, 68, 52), (75, 50, 54, 76), (49, 48, 52, 53), (54, 53, 57, 58), (52, 68, 56), (76, 54, 58, 77), (53, 52, 56, 57), (77, 58, 62, 78), (57, 56, 60, 61), (58, 57, 61, 62), (56, 68, 60), (61, 60, 64, 65), (62, 61, 65, 66), (60, 68, 64), (78, 62, 66, 79), (66, 65, 70, 71), (64, 68, 69), (79, 66, 71, 80), (65, 64, 69, 70), (47, 51, 55, 59, 63, 67, 72, 43), (67, 79, 80, 72), (63, 78, 79, 67), (59, 77, 78, 63), (55, 76, 77, 59), (51, 75, 76, 55), (47, 74, 75, 51), (43, 73, 74, 47), (72, 80, 73, 43), (112, 111, 82, 83), (110, 109, 81), (121, 112, 83, 114), (111, 110, 81, 82), (114, 83, 87, 115), (82, 81, 85, 86), (83, 82, 86, 87), (81, 109, 85), (115, 87, 91, 116), (86, 85, 89, 90), (87, 86, 90, 91), (85, 109, 89), (91, 90, 94, 95), (89, 109, 93), (116, 91, 95, 117), (90, 89, 93, 94), (95, 94, 98, 99), (93, 109, 97), (117, 95, 99, 118), (94, 93, 97, 98), (118, 99, 103, 119), (98, 97, 101, 102), (99, 98, 102, 103), (97, 109, 101), (102, 101, 105, 106), (103, 102, 106, 107), (101, 109, 105), (119, 103, 107, 120), (107, 106, 111, 112), (105, 109, 110), (120, 107, 112, 121), (106, 105, 110, 111), (88, 92, 96, 100, 104, 108, 113, 84), (108, 120, 121, 113), (104, 119, 120, 108), (100, 118, 119, 104), (96, 117, 118, 100), (92, 116, 117, 96), (88, 115, 116, 92), (84, 114, 115, 88), (113, 121, 114, 84), (122, 130, 137, 129), (123, 131, 130, 122), (124, 132, 131, 123), (125, 133, 132, 124), (126, 134, 133, 125), (127, 135, 134, 126), (128, 136, 135, 127), (129, 137, 136, 128), (130, 138, 145, 137), (131, 139, 138, 130), (132, 140, 139, 131), (133, 141, 140, 132), (134, 142, 141, 133), (135, 143, 142, 134), (136, 144, 143, 135), (137, 145, 144, 136), (298, 146, 153, 299), (300, 147, 146, 298), (301, 148, 147, 300), (302, 149, 148, 301), (303, 150, 149, 302), (304, 151, 150, 303), (305, 152, 151, 304), (299, 153, 152, 305), (249, 161, 160, 248), (247, 159, 161, 249), (246, 158, 159, 247), (245, 157, 158, 246), (244, 156, 157, 245), (243, 155, 156, 244), (242, 154, 155, 243), (248, 160, 154, 242), (256, 207, 194, 250), (250, 194, 196, 251), (251, 196, 198, 252), (252, 198, 200, 253), (253, 200, 202, 254), (254, 202, 204, 255), (255, 204, 208, 257), (257, 208, 207, 256), (290, 170, 177, 291), (292, 171, 170, 290), (293, 172, 171, 292), (294, 173, 172, 293), (295, 174, 173, 294), (296, 175, 174, 295), (297, 176, 175, 296), (291, 177, 176, 297), (170, 178, 185, 177), (171, 179, 178, 170), (172, 180, 179, 171), (173, 181, 180, 172), (174, 182, 181, 173), (175, 183, 182, 174), (176, 184, 183, 175), (177, 185, 184, 176), (178, 186, 193, 185), (179, 187, 186, 178), (180, 188, 187, 179), (181, 189, 188, 180), (182, 190, 189, 181), (183, 191, 190, 182), (184, 192, 191, 183), (185, 193, 192, 184), (146, 147, 212, 210), (162, 169, 228, 227), (165, 164, 233, 235), (149, 150, 215, 214), (169, 168, 241, 228), (168, 167, 239, 241), (164, 163, 231, 233), (153, 146, 210, 211), (148, 149, 214, 213), (152, 153, 211, 217), (167, 166, 237, 239), (151, 152, 217, 216), (163, 162, 227, 231), (147, 148, 213, 212), (166, 165, 235, 237), (150, 151, 216, 215), (230, 226, 161, 159), (221, 222, 201, 203), (232, 230, 159, 158), (222, 223, 199, 201), (234, 232, 158, 157), (223, 224, 197, 199), (236, 234, 157, 156), (224, 225, 195, 197), (259, 227, 228, 261), (263, 231, 227, 259), (265, 233, 231, 263), (267, 235, 233, 265), (269, 237, 235, 267), (271, 239, 237, 269), (273, 241, 239, 271), (261, 228, 241, 273), (238, 236, 156, 155), (225, 219, 206, 195), (240, 238, 155, 154), (219, 218, 209, 206), (229, 240, 154, 160), (218, 220, 205, 209), (226, 229, 160, 161), (220, 221, 203, 205), (277, 219, 225, 289), (289, 225, 224, 287), (287, 224, 223, 285), (285, 223, 222, 283), (283, 222, 221, 281), (281, 221, 220, 279), (279, 220, 218, 275), (275, 218, 219, 277), (207, 248, 242, 194), (194, 242, 243, 196), (196, 243, 244, 198), (198, 244, 245, 200), (200, 245, 246, 202), (202, 246, 247, 204), (204, 247, 249, 208), (208, 249, 248, 207), (209, 257, 256, 206), (205, 255, 257, 209), (203, 254, 255, 205), (201, 253, 254, 203), (199, 252, 253, 201), (197, 251, 252, 199), (195, 250, 251, 197), (206, 256, 250, 195), (229, 260, 272, 240), (272, 273, 271, 270), (240, 272, 270, 238), (270, 271, 269, 268), (238, 270, 268, 236), (268, 269, 267, 266), (236, 268, 266, 234), (266, 267, 265, 264), (234, 266, 264, 232), (264, 265, 263, 262), (232, 264, 262, 230), (262, 263, 259, 258), (230, 262, 258, 226), (258, 259, 261, 260), (226, 258, 260, 229), (274, 275, 277, 276), (210, 274, 276, 211), (278, 279, 275, 274), (212, 278, 274, 210), (280, 281, 279, 278), (213, 280, 278, 212), (282, 283, 281, 280), (214, 282, 280, 213), (284, 285, 283, 282), (215, 284, 282, 214), (286, 287, 285, 284), (216, 286, 284, 215), (288, 289, 287, 286), (217, 288, 286, 216), (276, 277, 289, 288), (211, 276, 288, 217), (260, 261, 273, 272), (169, 291, 297, 168), (168, 297, 296, 167), (167, 296, 295, 166), (166, 295, 294, 165), (165, 294, 293, 164), (164, 293, 292, 163), (163, 292, 290, 162), (162, 290, 291, 169), (145, 299, 305, 144), (144, 305, 304, 143), (143, 304, 303, 142), (142, 303, 302, 141), (141, 302, 301, 140), (140, 301, 300, 139), (139, 300, 298, 138), (138, 298, 299, 145)])
me_cube_007.polygons.foreach_set('use_smooth', [True] * 290)
_uv = me_cube_007.uv_layers.new(name='UVMap')
_uv.uv.foreach_set('vector', [0.375, 0.0, 0.625, 0.0, 0.625, 0.25, 0.375, 0.25, 0.375, 0.25, 0.625, 0.25, 0.625, 0.5, 0.375, 0.5, 0.375, 0.5, 0.625, 0.5, 0.625, 0.75, 0.375, 0.75, 0.375, 0.75, 0.625, 0.75, 0.625, 1.0, 0.375, 1.0, 0.125, 0.5, 0.375, 0.5, 0.375, 0.75, 0.125, 0.75, 0.625, 0.5, 0.875, 0.5, 0.875, 0.75, 0.625, 0.75, 1.0, 0.9286, 1.0, 1.0, 0.875, 1.0, 0.875, 0.9286, 0.875, 0.9286, 0.875, 1.0, 0.75, 1.0, 0.75, 0.9286, 0.75, 0.9286, 0.75, 1.0, 0.625, 1.0, 0.625, 0.9286, 0.625, 0.9286, 0.625, 1.0, 0.5, 1.0, 0.5, 0.9286, 0.5, 0.9286, 0.5, 1.0, 0.375, 1.0, 0.375, 0.9286, 0.375, 0.9286, 0.375, 1.0, 0.25, 1.0, 0.25, 0.9286, 0.4197, 0.4197, 0.25, 0.49, 0.08029, 0.4197, 0.01, 0.25, 0.08029, 0.08029, 0.25, 0.01, 0.4197, 0.08029, 0.49, 0.25, 0.25, 0.9286, 0.25, 1.0, 0.125, 1.0, 0.125, 0.9286, 0.125, 0.9286, 0.125, 1.0, 0.0, 1.0, 0.0, 0.9286, 0.75, 0.49, 0.9197, 0.4197, 0.99, 0.25, 0.9197, 0.08029, 0.75, 0.01, 0.5803, 0.08029, 0.51, 0.25, 0.5803, 0.4197, 0.125, 0.5, 0.125, 0.5714, 0.0, 0.5714, 0.0, 0.5, 0.125, 0.5714, 0.125, 0.9286, 0.0, 0.9286, 0.0, 0.5714, 0.25, 0.5, 0.25, 0.5714, 0.125, 0.5714, 0.125, 0.5, 0.25, 0.5714, 0.25, 0.9286, 0.125, 0.9286, 0.125, 0.5714, 0.375, 0.5, 0.375, 0.5714, 0.25, 0.5714, 0.25, 0.5, 0.375, 0.5714, 0.375, 0.9286, 0.25, 0.9286, 0.25, 0.5714, 0.5, 0.5, 0.5, 0.5714, 0.375, 0.5714, 0.375, 0.5, 0.5, 0.5714, 0.5, 0.9286, 0.375, 0.9286, 0.375, 0.5714, 0.625, 0.5, 0.625, 0.5714, 0.5, 0.5714, 0.5, 0.5, 0.625, 0.5714, 0.625, 0.9286, 0.5, 0.9286, 0.5, 0.5714, 0.75, 0.5, 0.75, 0.5714, 0.625, 0.5714, 0.625, 0.5, 0.75, 0.5714, 0.75, 0.9286, 0.625, 0.9286, 0.625, 0.5714, 0.875, 0.5, 0.875, 0.5714, 0.75, 0.5714, 0.75, 0.5, 0.875, 0.5714, 0.875, 0.9286, 0.75, 0.9286, 0.75, 0.5714, 1.0, 0.5, 1.0, 0.5714, 0.875, 0.5714, 0.875, 0.5, 1.0, 0.5714, 1.0, 0.9286, 0.875, 0.9286, 0.875, 0.5714, 0.75, 0.625, 0.75, 0.75, 0.625, 0.75, 0.625, 0.625, 0.75, 0.875, 0.6875, 1.0, 0.625, 0.875, 0.75, 0.5625, 0.75, 0.625, 0.625, 0.625, 0.625, 0.5625, 0.75, 0.75, 0.75, 0.875, 0.625, 0.875, 0.625, 0.75, 0.625, 0.5625, 0.625, 0.625, 0.5, 0.625, 0.5, 0.5625, 0.625, 0.75, 0.625, 0.875, 0.5, 0.875, 0.5, 0.75, 0.625, 0.625, 0.625, 0.75, 0.5, 0.75, 0.5, 0.625, 0.625, 0.875, 0.5625, 1.0, 0.5, 0.875, 0.5, 0.5625, 0.5, 0.625, 0.375, 0.625, 0.375, 0.5625, 0.5, 0.75, 0.5, 0.875, 0.375, 0.875, 0.375, 0.75, 0.5, 0.625, 0.5, 0.75, 0.375, 0.75, 0.375, 0.625, 0.5, 0.875, 0.4375, 1.0, 0.375, 0.875, 0.375, 0.625, 0.375, 0.75, 0.25, 0.75, 0.25, 0.625, 0.375, 0.875, 0.3125, 1.0, 0.25, 0.875, 0.375, 0.5625, 0.375, 0.625, 0.25, 0.625, 0.25, 0.5625, 0.375, 0.75, 0.375, 0.875, 0.25, 0.875, 0.25, 0.75, 0.25, 0.625, 0.25, 0.75, 0.125, 0.75, 0.125, 0.625, 0.25, 0.875, 0.1875, 1.0, 0.125, 0.875, 0.25, 0.5625, 0.25, 0.625, 0.125, 0.625, 0.125, 0.5625, 0.25, 0.75, 0.25, 0.875, 0.125, 0.875, 0.125, 0.75, 0.125, 0.5625, 0.125, 0.625, 0.0, 0.625, 0.0, 0.5625, 0.125, 0.75, 0.125, 0.875, 0.0, 0.875, 0.0, 0.75, 0.125, 0.625, 0.125, 0.75, 0.0, 0.75, 0.0, 0.625, 0.125, 0.875, 0.0625, 1.0, 0.0, 0.875, 1.0, 0.75, 1.0, 0.875, 0.875, 0.875, 0.875, 0.75, 1.0, 0.625, 1.0, 0.75, 0.875, 0.75, 0.875, 0.625, 1.0, 0.875, 0.9375, 1.0, 0.875, 0.875, 1.0, 0.5625, 1.0, 0.625, 0.875, 0.625, 0.875, 0.5625, 0.875, 0.625, 0.875, 0.75, 0.75, 0.75, 0.75, 0.625, 0.875, 0.875, 0.8125, 1.0, 0.75, 0.875, 0.875, 0.5625, 0.875, 0.625, 0.75, 0.625, 0.75, 0.5625, 0.875, 0.75, 0.875, 0.875, 0.75, 0.875, 0.75, 0.75, 0.5, 0.5, 0.375, 0.5, 0.25, 0.5, 0.125, 0.5, 0.0, 0.5, 0.875, 0.5, 0.75, 0.5, 0.625, 0.5, 0.875, 0.5, 0.875, 0.5625, 0.75, 0.5625, 0.75, 0.5, 1.0, 0.5, 1.0, 0.5625, 0.875, 0.5625, 0.875, 0.5, 0.125, 0.5, 0.125, 0.5625, 0.0, 0.5625, 0.0, 0.5, 0.25, 0.5, 0.25, 0.5625, 0.125, 0.5625, 0.125, 0.5, 0.375, 0.5, 0.375, 0.5625, 0.25, 0.5625, 0.25, 0.5, 0.5, 0.5, 0.5, 0.5625, 0.375, 0.5625, 0.375, 0.5, 0.625, 0.5, 0.625, 0.5625, 0.5, 0.5625, 0.5, 0.5, 0.75, 0.5, 0.75, 0.5625, 0.625, 0.5625, 0.625, 0.5, 0.75, 0.625, 0.75, 0.75, 0.625, 0.75, 0.625, 0.625, 0.75, 0.875, 0.6875, 1.0, 0.625, 0.875, 0.75, 0.5625, 0.75, 0.625, 0.625, 0.625, 0.625, 0.5625, 0.75, 0.75, 0.75, 0.875, 0.625, 0.875, 0.625, 0.75, 0.625, 0.5625, 0.625, 0.625, 0.5, 0.625, 0.5, 0.5625, 0.625, 0.75, 0.625, 0.875, 0.5, 0.875, 0.5, 0.75, 0.625, 0.625, 0.625, 0.75, 0.5, 0.75, 0.5, 0.625, 0.625, 0.875, 0.5625, 1.0, 0.5, 0.875, 0.5, 0.5625, 0.5, 0.625, 0.375, 0.625, 0.375, 0.5625, 0.5, 0.75, 0.5, 0.875, 0.375, 0.875, 0.375, 0.75, 0.5, 0.625, 0.5, 0.75, 0.375, 0.75, 0.375, 0.625, 0.5, 0.875, 0.4375, 1.0, 0.375, 0.875, 0.375, 0.625, 0.375, 0.75, 0.25, 0.75, 0.25, 0.625, 0.375, 0.875, 0.3125, 1.0, 0.25, 0.875, 0.375, 0.5625, 0.375, 0.625, 0.25, 0.625, 0.25, 0.5625, 0.375, 0.75, 0.375, 0.875, 0.25, 0.875, 0.25, 0.75, 0.25, 0.625, 0.25, 0.75, 0.125, 0.75, 0.125, 0.625, 0.25, 0.875, 0.1875, 1.0, 0.125, 0.875, 0.25, 0.5625, 0.25, 0.625, 0.125, 0.625, 0.125, 0.5625, 0.25, 0.75, 0.25, 0.875, 0.125, 0.875, 0.125, 0.75, 0.125, 0.5625, 0.125, 0.625, 0.0, 0.625, 0.0, 0.5625, 0.125, 0.75, 0.125, 0.875, 0.0, 0.875, 0.0, 0.75, 0.125, 0.625, 0.125, 0.75, 0.0, 0.75, 0.0, 0.625, 0.125, 0.875, 0.0625, 1.0, 0.0, 0.875, 1.0, 0.75, 1.0, 0.875, 0.875, 0.875, 0.875, 0.75, 1.0, 0.625, 1.0, 0.75, 0.875, 0.75, 0.875, 0.625, 1.0, 0.875, 0.9375, 1.0, 0.875, 0.875, 1.0, 0.5625, 1.0, 0.625, 0.875, 0.625, 0.875, 0.5625, 0.875, 0.625, 0.875, 0.75, 0.75, 0.75, 0.75, 0.625, 0.875, 0.875, 0.8125, 1.0, 0.75, 0.875, 0.875, 0.5625, 0.875, 0.625, 0.75, 0.625, 0.75, 0.5625, 0.875, 0.75, 0.875, 0.875, 0.75, 0.875, 0.75, 0.75, 0.5, 0.5, 0.375, 0.5, 0.25, 0.5, 0.125, 0.5, 0.0, 0.5, 0.875, 0.5, 0.75, 0.5, 0.625, 0.5, 0.875, 0.5, 0.875, 0.5625, 0.75, 0.5625, 0.75, 0.5, 1.0, 0.5, 1.0, 0.5625, 0.875, 0.5625, 0.875, 0.5, 0.125, 0.5, 0.125, 0.5625, 0.0, 0.5625, 0.0, 0.5, 0.25, 0.5, 0.25, 0.5625, 0.125, 0.5625, 0.125, 0.5, 0.375, 0.5, 0.375, 0.5625, 0.25, 0.5625, 0.25, 0.5, 0.5, 0.5, 0.5, 0.5625, 0.375, 0.5625, 0.375, 0.5, 0.625, 0.5, 0.625, 0.5625, 0.5, 0.5625, 0.5, 0.5, 0.75, 0.5, 0.75, 0.5625, 0.625, 0.5625, 0.625, 0.5, 0.0, 1.0, 0.125, 1.0, 0.125, 0.875, 0.0, 0.875, 0.0, 0.125, 0.125, 0.125, 0.125, 0.0, 0.0, 0.0, 0.0, 0.25, 0.125, 0.25, 0.125, 0.125, 0.0, 0.125, 0.0, 0.375, 0.125, 0.375, 0.125, 0.25, 0.0, 0.25, 0.0, 0.5, 0.125, 0.5, 0.125, 0.375, 0.0, 0.375, 0.0, 0.625, 0.125, 0.625, 0.125, 0.5, 0.0, 0.5, 0.0, 0.75, 0.125, 0.75, 0.125, 0.625, 0.0, 0.625, 0.0, 0.875, 0.125, 0.875, 0.125, 0.75, 0.0, 0.75, 0.125, 1.0, 0.25, 1.0, 0.25, 0.875, 0.125, 0.875, 0.125, 0.125, 0.25, 0.125, 0.25, 0.0, 0.125, 0.0, 0.125, 0.25, 0.25, 0.25, 0.25, 0.125, 0.125, 0.125, 0.125, 0.375, 0.25, 0.375, 0.25, 0.25, 0.125, 0.25, 0.125, 0.5, 0.25, 0.5, 0.25, 0.375, 0.125, 0.375, 0.125, 0.625, 0.25, 0.625, 0.25, 0.5, 0.125, 0.5, 0.125, 0.75, 0.25, 0.75, 0.25, 0.625, 0.125, 0.625, 0.125, 0.875, 0.25, 0.875, 0.25, 0.75, 0.125, 0.75, 0.347, 1.0, 0.375, 1.0, 0.375, 0.875, 0.347, 0.875, 0.347, 0.125, 0.375, 0.125, 0.375, 0.0, 0.347, 0.0, 0.347, 0.25, 0.375, 0.25, 0.375, 0.125, 0.347, 0.125, 0.347, 0.375, 0.375, 0.375, 0.375, 0.25, 0.347, 0.25, 0.347, 0.5, 0.375, 0.5, 0.375, 0.375, 0.347, 0.375, 0.347, 0.625, 0.375, 0.625, 0.375, 0.5, 0.347, 0.5, 0.347, 0.75, 0.375, 0.75, 0.375, 0.625, 0.347, 0.625, 0.347, 0.875, 0.375, 0.875, 0.375, 0.75, 0.347, 0.75, 0.5312, 1.0, 0.5625, 1.0, 0.5625, 0.875, 0.5312, 0.875, 0.5312, 0.125, 0.5625, 0.125, 0.5625, 0.0, 0.5312, 0.0, 0.5312, 0.25, 0.5625, 0.25, 0.5625, 0.125, 0.5312, 0.125, 0.5312, 0.375, 0.5625, 0.375, 0.5625, 0.25, 0.5312, 0.25, 0.5312, 0.5, 0.5625, 0.5, 0.5625, 0.375, 0.5312, 0.375, 0.5312, 0.625, 0.5625, 0.625, 0.5625, 0.5, 0.5312, 0.5, 0.5312, 0.75, 0.5625, 0.75, 0.5625, 0.625, 0.5312, 0.625, 0.5312, 0.875, 0.5625, 0.875, 0.5625, 0.75, 0.5312, 0.75, 0.4688, 0.875, 0.5, 0.875, 0.5, 0.75, 0.4688, 0.75, 0.4688, 0.75, 0.5, 0.75, 0.5, 0.625, 0.4688, 0.625, 0.4688, 0.625, 0.5, 0.625, 0.5, 0.5, 0.4688, 0.5, 0.4688, 0.5, 0.5, 0.5, 0.5, 0.375, 0.4688, 0.375, 0.4688, 0.375, 0.5, 0.375, 0.5, 0.25, 0.4688, 0.25, 0.4688, 0.25, 0.5, 0.25, 0.5, 0.125, 0.4688, 0.125, 0.4688, 0.125, 0.5, 0.125, 0.5, 0.0, 0.4688, 0.0, 0.4688, 1.0, 0.5, 1.0, 0.5, 0.875, 0.4688, 0.875, 0.6576, 1.0, 0.75, 1.0, 0.75, 0.875, 0.6576, 0.875, 0.6576, 0.125, 0.75, 0.125, 0.75, 0.0, 0.6576, 0.0, 0.6576, 0.25, 0.75, 0.25, 0.75, 0.125, 0.6576, 0.125, 0.6576, 0.375, 0.75, 0.375, 0.75, 0.25, 0.6576, 0.25, 0.6576, 0.5, 0.75, 0.5, 0.75, 0.375, 0.6576, 0.375, 0.6576, 0.625, 0.75, 0.625, 0.75, 0.5, 0.6576, 0.5, 0.6576, 0.75, 0.75, 0.75, 0.75, 0.625, 0.6576, 0.625, 0.6576, 0.875, 0.75, 0.875, 0.75, 0.75, 0.6576, 0.75, 0.75, 1.0, 0.875, 1.0, 0.875, 0.875, 0.75, 0.875, 0.75, 0.125, 0.875, 0.125, 0.875, 0.0, 0.75, 0.0, 0.75, 0.25, 0.875, 0.25, 0.875, 0.125, 0.75, 0.125, 0.75, 0.375, 0.875, 0.375, 0.875, 0.25, 0.75, 0.25, 0.75, 0.5, 0.875, 0.5, 0.875, 0.375, 0.75, 0.375, 0.75, 0.625, 0.875, 0.625, 0.875, 0.5, 0.75, 0.5, 0.75, 0.75, 0.875, 0.75, 0.875, 0.625, 0.75, 0.625, 0.75, 0.875, 0.875, 0.875, 0.875, 0.75, 0.75, 0.75, 0.875, 1.0, 1.0, 1.0, 1.0, 0.875, 0.875, 0.875, 0.875, 0.125, 1.0, 0.125, 1.0, 0.0, 0.875, 0.0, 0.875, 0.25, 1.0, 0.25, 1.0, 0.125, 0.875, 0.125, 0.875, 0.375, 1.0, 0.375, 1.0, 0.25, 0.875, 0.25, 0.875, 0.5, 1.0, 0.5, 1.0, 0.375, 0.875, 0.375, 0.875, 0.625, 1.0, 0.625, 1.0, 0.5, 0.875, 0.5, 0.875, 0.75, 1.0, 0.75, 1.0, 0.625, 0.875, 0.625, 0.875, 0.875, 1.0, 0.875, 1.0, 0.75, 0.875, 0.75, 0.375, 0.0, 0.375, 0.125, 0.375, 0.125, 0.375, 0.0, 0.625, 1.0, 0.625, 0.875, 0.625, 0.875, 0.625, 1.0, 0.625, 0.375, 0.625, 0.25, 0.625, 0.25, 0.625, 0.375, 0.375, 0.375, 0.375, 0.5, 0.375, 0.5, 0.375, 0.375, 0.625, 0.875, 0.625, 0.75, 0.625, 0.75, 0.625, 0.875, 0.625, 0.75, 0.625, 0.625, 0.625, 0.625, 0.625, 0.75, 0.625, 0.25, 0.625, 0.125, 0.625, 0.125, 0.625, 0.25, 0.375, 0.875, 0.375, 1.0, 0.375, 1.0, 0.375, 0.875, 0.375, 0.25, 0.375, 0.375, 0.375, 0.375, 0.375, 0.25, 0.375, 0.75, 0.375, 0.875, 0.375, 0.875, 0.375, 0.75, 0.625, 0.625, 0.625, 0.5, 0.625, 0.5, 0.625, 0.625, 0.375, 0.625, 0.375, 0.75, 0.375, 0.75, 0.375, 0.625, 0.625, 0.125, 0.625, 0.0, 0.625, 0.0, 0.625, 0.125, 0.375, 0.125, 0.375, 0.25, 0.375, 0.25, 0.375, 0.125, 0.625, 0.5, 0.625, 0.375, 0.625, 0.375, 0.625, 0.5, 0.375, 0.5, 0.375, 0.625, 0.375, 0.625, 0.375, 0.5, 0.5625, 0.125, 0.5625, 0.0, 0.5625, 0.0, 0.5625, 0.125, 0.4375, 0.25, 0.4375, 0.375, 0.4375, 0.375, 0.4375, 0.25, 0.5625, 0.25, 0.5625, 0.125, 0.5625, 0.125, 0.5625, 0.25, 0.4375, 0.375, 0.4375, 0.5, 0.4375, 0.5, 0.4375, 0.375, 0.5625, 0.375, 0.5625, 0.25, 0.5625, 0.25, 0.5625, 0.375, 0.4375, 0.5, 0.4375, 0.625, 0.4375, 0.625, 0.4375, 0.5, 0.5625, 0.5, 0.5625, 0.375, 0.5625, 0.375, 0.5625, 0.5, 0.4375, 0.625, 0.4375, 0.75, 0.4375, 0.75, 0.4375, 0.625, 0.6094, 1.0, 0.625, 1.0, 0.625, 0.875, 0.6094, 0.875, 0.6094, 0.125, 0.625, 0.125, 0.625, 0.0, 0.6094, 0.0, 0.6094, 0.25, 0.625, 0.25, 0.625, 0.125, 0.6094, 0.125, 0.6094, 0.375, 0.625, 0.375, 0.625, 0.25, 0.6094, 0.25, 0.6094, 0.5, 0.625, 0.5, 0.625, 0.375, 0.6094, 0.375, 0.6094, 0.625, 0.625, 0.625, 0.625, 0.5, 0.6094, 0.5, 0.6094, 0.75, 0.625, 0.75, 0.625, 0.625, 0.6094, 0.625, 0.6094, 0.875, 0.625, 0.875, 0.625, 0.75, 0.6094, 0.75, 0.5625, 0.625, 0.5625, 0.5, 0.5625, 0.5, 0.5625, 0.625, 0.4375, 0.75, 0.4375, 0.875, 0.4375, 0.875, 0.4375, 0.75, 0.5625, 0.75, 0.5625, 0.625, 0.5625, 0.625, 0.5625, 0.75, 0.4375, 0.875, 0.4375, 1.0, 0.4375, 1.0, 0.4375, 0.875, 0.5625, 0.875, 0.5625, 0.75, 0.5625, 0.75, 0.5625, 0.875, 0.4375, 0.0, 0.4375, 0.125, 0.4375, 0.125, 0.4375, 0.0, 0.5625, 1.0, 0.5625, 0.875, 0.5625, 0.875, 0.5625, 1.0, 0.4375, 0.125, 0.4375, 0.25, 0.4375, 0.25, 0.4375, 0.125, 0.4219, 0.875, 0.4375, 0.875, 0.4375, 0.75, 0.4219, 0.75, 0.4219, 0.75, 0.4375, 0.75, 0.4375, 0.625, 0.4219, 0.625, 0.4219, 0.625, 0.4375, 0.625, 0.4375, 0.5, 0.4219, 0.5, 0.4219, 0.5, 0.4375, 0.5, 0.4375, 0.375, 0.4219, 0.375, 0.4219, 0.375, 0.4375, 0.375, 0.4375, 0.25, 0.4219, 0.25, 0.4219, 0.25, 0.4375, 0.25, 0.4375, 0.125, 0.4219, 0.125, 0.4219, 0.125, 0.4375, 0.125, 0.4375, 0.0, 0.4219, 0.0, 0.4219, 1.0, 0.4375, 1.0, 0.4375, 0.875, 0.4219, 0.875, 0.5, 0.875, 0.5312, 0.875, 0.5312, 0.75, 0.5, 0.75, 0.5, 0.75, 0.5312, 0.75, 0.5312, 0.625, 0.5, 0.625, 0.5, 0.625, 0.5312, 0.625, 0.5312, 0.5, 0.5, 0.5, 0.5, 0.5, 0.5312, 0.5, 0.5312, 0.375, 0.5, 0.375, 0.5, 0.375, 0.5312, 0.375, 0.5312, 0.25, 0.5, 0.25, 0.5, 0.25, 0.5312, 0.25, 0.5312, 0.125, 0.5, 0.125, 0.5, 0.125, 0.5312, 0.125, 0.5312, 0.0, 0.5, 0.0, 0.5, 1.0, 0.5312, 1.0, 0.5312, 0.875, 0.5, 0.875, 0.4375, 1.0, 0.4688, 1.0, 0.4688, 0.875, 0.4375, 0.875, 0.4375, 0.125, 0.4688, 0.125, 0.4688, 0.0, 0.4375, 0.0, 0.4375, 0.25, 0.4688, 0.25, 0.4688, 0.125, 0.4375, 0.125, 0.4375, 0.375, 0.4688, 0.375, 0.4688, 0.25, 0.4375, 0.25, 0.4375, 0.5, 0.4688, 0.5, 0.4688, 0.375, 0.4375, 0.375, 0.4375, 0.625, 0.4688, 0.625, 0.4688, 0.5, 0.4375, 0.5, 0.4375, 0.75, 0.4688, 0.75, 0.4688, 0.625, 0.4375, 0.625, 0.4375, 0.875, 0.4688, 0.875, 0.4688, 0.75, 0.4375, 0.75, 0.5625, 0.875, 0.5781, 0.875, 0.5781, 0.75, 0.5625, 0.75, 0.5781, 0.75, 0.6094, 0.75, 0.6094, 0.625, 0.5781, 0.625, 0.5625, 0.75, 0.5781, 0.75, 0.5781, 0.625, 0.5625, 0.625, 0.5781, 0.625, 0.6094, 0.625, 0.6094, 0.5, 0.5781, 0.5, 0.5625, 0.625, 0.5781, 0.625, 0.5781, 0.5, 0.5625, 0.5, 0.5781, 0.5, 0.6094, 0.5, 0.6094, 0.375, 0.5781, 0.375, 0.5625, 0.5, 0.5781, 0.5, 0.5781, 0.375, 0.5625, 0.375, 0.5781, 0.375, 0.6094, 0.375, 0.6094, 0.25, 0.5781, 0.25, 0.5625, 0.375, 0.5781, 0.375, 0.5781, 0.25, 0.5625, 0.25, 0.5781, 0.25, 0.6094, 0.25, 0.6094, 0.125, 0.5781, 0.125, 0.5625, 0.25, 0.5781, 0.25, 0.5781, 0.125, 0.5625, 0.125, 0.5781, 0.125, 0.6094, 0.125, 0.6094, 0.0, 0.5781, 0.0, 0.5625, 0.125, 0.5781, 0.125, 0.5781, 0.0, 0.5625, 0.0, 0.5781, 1.0, 0.6094, 1.0, 0.6094, 0.875, 0.5781, 0.875, 0.5625, 1.0, 0.5781, 1.0, 0.5781, 0.875, 0.5625, 0.875, 0.3906, 1.0, 0.4219, 1.0, 0.4219, 0.875, 0.3906, 0.875, 0.375, 1.0, 0.3906, 1.0, 0.3906, 0.875, 0.375, 0.875, 0.3906, 0.125, 0.4219, 0.125, 0.4219, 0.0, 0.3906, 0.0, 0.375, 0.125, 0.3906, 0.125, 0.3906, 0.0, 0.375, 0.0, 0.3906, 0.25, 0.4219, 0.25, 0.4219, 0.125, 0.3906, 0.125, 0.375, 0.25, 0.3906, 0.25, 0.3906, 0.125, 0.375, 0.125, 0.3906, 0.375, 0.4219, 0.375, 0.4219, 0.25, 0.3906, 0.25, 0.375, 0.375, 0.3906, 0.375, 0.3906, 0.25, 0.375, 0.25, 0.3906, 0.5, 0.4219, 0.5, 0.4219, 0.375, 0.3906, 0.375, 0.375, 0.5, 0.3906, 0.5, 0.3906, 0.375, 0.375, 0.375, 0.3906, 0.625, 0.4219, 0.625, 0.4219, 0.5, 0.3906, 0.5, 0.375, 0.625, 0.3906, 0.625, 0.3906, 0.5, 0.375, 0.5, 0.3906, 0.75, 0.4219, 0.75, 0.4219, 0.625, 0.3906, 0.625, 0.375, 0.75, 0.3906, 0.75, 0.3906, 0.625, 0.375, 0.625, 0.3906, 0.875, 0.4219, 0.875, 0.4219, 0.75, 0.3906, 0.75, 0.375, 0.875, 0.3906, 0.875, 0.3906, 0.75, 0.375, 0.75, 0.5781, 0.875, 0.6094, 0.875, 0.6094, 0.75, 0.5781, 0.75, 0.625, 0.875, 0.6576, 0.875, 0.6576, 0.75, 0.625, 0.75, 0.625, 0.75, 0.6576, 0.75, 0.6576, 0.625, 0.625, 0.625, 0.625, 0.625, 0.6576, 0.625, 0.6576, 0.5, 0.625, 0.5, 0.625, 0.5, 0.6576, 0.5, 0.6576, 0.375, 0.625, 0.375, 0.625, 0.375, 0.6576, 0.375, 0.6576, 0.25, 0.625, 0.25, 0.625, 0.25, 0.6576, 0.25, 0.6576, 0.125, 0.625, 0.125, 0.625, 0.125, 0.6576, 0.125, 0.6576, 0.0, 0.625, 0.0, 0.625, 1.0, 0.6576, 1.0, 0.6576, 0.875, 0.625, 0.875, 0.25, 0.875, 0.347, 0.875, 0.347, 0.75, 0.25, 0.75, 0.25, 0.75, 0.347, 0.75, 0.347, 0.625, 0.25, 0.625, 0.25, 0.625, 0.347, 0.625, 0.347, 0.5, 0.25, 0.5, 0.25, 0.5, 0.347, 0.5, 0.347, 0.375, 0.25, 0.375, 0.25, 0.375, 0.347, 0.375, 0.347, 0.25, 0.25, 0.25, 0.25, 0.25, 0.347, 0.25, 0.347, 0.125, 0.25, 0.125, 0.25, 0.125, 0.347, 0.125, 0.347, 0.0, 0.25, 0.0, 0.25, 1.0, 0.347, 1.0, 0.347, 0.875, 0.25, 0.875])
me_cube_007.update()

# ---- objects
ob_oddpart_2 = bpy.data.objects.new('oddpart_2', me_cube_010)
ob_oddpart_3 = bpy.data.objects.new('oddpart_3', me_cube_009)
ob_oddpart_1 = bpy.data.objects.new('oddpart_1', me_cube_007)

# ---- transforms, parenting, visibility, modifiers, constraints
ob_oddpart_2.location = (-1.583, -1.211e-07, 5.96e-08)
ob_oddpart_2.rotation_euler = (0.0, -0.0, 1.571)
ob_oddpart_2.scale = (1.031, 1.031, 1.031)
ob_oddpart_3.location = (-2.082, 1.861e-09, 5.96e-08)
ob_oddpart_3.rotation_euler = (0.0, -0.0, 1.571)
ob_oddpart_3.scale = (1.031, 1.031, 1.031)
ob_oddpart_1.location = (-0.947, -5.96e-08, 5.96e-08)
ob_oddpart_1.rotation_euler = (0.0, -0.0, 1.571)
ob_oddpart_1.scale = (1.031, 1.031, 1.031)

# ---- collection membership
col_collection.objects.link(ob_oddpart_2)
col_collection.objects.link(ob_oddpart_3)
col_collection.objects.link(ob_oddpart_1)

# ---- scene / render settings (as saved in the file)
scene.frame_start = 1; scene.frame_end = 250; scene.frame_set(1)
scene.render.engine = 'BLENDER_EEVEE_NEXT'
scene.cycles.sampling_pattern = 'TABULATED_SOBOL'
scene.view_settings.view_transform = 'Standard'
bpy.context.view_layer.update()

# ---- added for rendering (the .blend has no active camera and no usable light): camera, sun
cam_auto = bpy.data.cameras.new('AutoCamera')
cam_auto.lens = 50.0
cam_auto.sensor_width = 36.0
cam_auto.clip_end = 1000.0
ob_auto_camera = bpy.data.objects.new('AutoCamera', cam_auto)
scene.collection.objects.link(ob_auto_camera)
ob_auto_camera.location = (2.93981, -4.65397, 3.10265)
ob_auto_camera.rotation_euler = (1.09748, -7.21219e-08, 0.694738)
scene.camera = ob_auto_camera
light_auto_sun = bpy.data.lights.new('AutoSun', 'SUN')
light_auto_sun.energy = 3.0
light_auto_sun.angle = 0.0523599
ob_auto_sun = bpy.data.objects.new('AutoSun', light_auto_sun)
scene.collection.objects.link(ob_auto_sun)
ob_auto_sun.rotation_euler = (0.872665, 0.174533, 0.523599)
bpy.context.view_layer.update()
